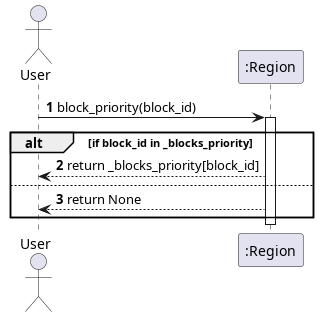

The diagram above was rendered by PlantUML. Its source (embedded in the PNG):
@startuml get_block_priority
autonumber
actor User
participant ":Region" as Region

User -> Region: block_priority(block_id)
activate Region

alt if block_id in _blocks_priority
    Region --> User: return _blocks_priority[block_id]
else
    Region --> User: return None
end

deactivate Region
@enduml